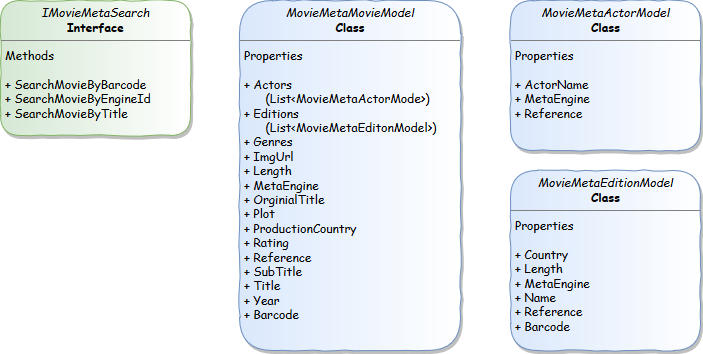

The diagram above was exported from draw.io. Its source (the exported page's mxGraphModel, read from the mxfile embedded in the PNG):
<mxGraphModel dx="1394" dy="771" grid="1" gridSize="10" guides="1" tooltips="1" connect="1" arrows="1" fold="1" page="1" pageScale="1" pageWidth="827" pageHeight="1169" math="0" shadow="0">
  <root>
    <mxCell id="0" />
    <mxCell id="1" parent="0" />
    <mxCell id="6bFl-Gt-YlIcDTlUKbAs-19" value="&lt;p style=&quot;margin: 0px ; margin-top: 4px ; text-align: center&quot;&gt;&lt;i&gt;IMovieMetaSearch&lt;/i&gt;&lt;br&gt;&lt;b&gt;Interface&lt;/b&gt;&lt;br&gt;&lt;/p&gt;&lt;hr size=&quot;1&quot;&gt;&lt;p style=&quot;margin: 0px ; margin-left: 4px&quot;&gt;Methods&lt;/p&gt;&lt;p style=&quot;margin: 0px ; margin-left: 4px&quot;&gt;&lt;br&gt;&lt;/p&gt;&lt;p style=&quot;margin: 0px ; margin-left: 4px&quot;&gt;+ SearchMovieByBarcode&lt;/p&gt;&lt;p style=&quot;margin: 0px ; margin-left: 4px&quot;&gt;+ SearchMovieByEngineId&lt;/p&gt;&lt;p style=&quot;margin: 0px ; margin-left: 4px&quot;&gt;+ SearchMovieByTitle&lt;br&gt;&lt;/p&gt;" style="verticalAlign=top;align=left;overflow=fill;fontSize=12;fontFamily=Comic Sans MS;html=1;strokeColor=#82b366;fillColor=#d5e8d4;shadow=1;comic=1;rounded=1;gradientDirection=east;gradientColor=#ffffff;" parent="1" vertex="1">
      <mxGeometry x="20" y="30" width="190" height="135" as="geometry" />
    </mxCell>
    <mxCell id="6bFl-Gt-YlIcDTlUKbAs-22" value="&lt;p style=&quot;margin: 0px ; margin-top: 4px ; text-align: center&quot;&gt;&lt;i&gt;MovieMetaActorModel&lt;/i&gt;&lt;br&gt;&lt;b&gt;Class&lt;/b&gt;&lt;br&gt;&lt;/p&gt;&lt;hr size=&quot;1&quot;&gt;&lt;p style=&quot;margin: 0px ; margin-left: 4px&quot;&gt;Properties&lt;/p&gt;&lt;p style=&quot;margin: 0px ; margin-left: 4px&quot;&gt;&lt;br&gt;&lt;/p&gt;&lt;p style=&quot;margin: 0px ; margin-left: 4px&quot;&gt;+ ActorName&lt;/p&gt;&lt;p style=&quot;margin: 0px ; margin-left: 4px&quot;&gt;+ MetaEngine&lt;br&gt;&lt;/p&gt;&lt;p style=&quot;margin: 0px ; margin-left: 4px&quot;&gt;+ Reference&lt;br&gt;&lt;/p&gt;" style="verticalAlign=top;align=left;overflow=fill;fontSize=12;fontFamily=Comic Sans MS;html=1;strokeColor=#6c8ebf;fillColor=#dae8fc;gradientColor=#ffffff;gradientDirection=east;rounded=1;shadow=1;comic=1;" parent="1" vertex="1">
      <mxGeometry x="530" y="30" width="190" height="150" as="geometry" />
    </mxCell>
    <mxCell id="6bFl-Gt-YlIcDTlUKbAs-23" value="&lt;p style=&quot;margin: 0px ; margin-top: 4px ; text-align: center&quot;&gt;&lt;i&gt;MovieMetaEditionModel&lt;/i&gt;&lt;br&gt;&lt;b&gt;Class&lt;/b&gt;&lt;br&gt;&lt;/p&gt;&lt;hr size=&quot;1&quot;&gt;&lt;p style=&quot;margin: 0px ; margin-left: 4px&quot;&gt;Properties&lt;/p&gt;&lt;p style=&quot;margin: 0px ; margin-left: 4px&quot;&gt;&lt;br&gt;&lt;/p&gt;&lt;p style=&quot;margin: 0px ; margin-left: 4px&quot;&gt;+ Country&lt;/p&gt;&lt;p style=&quot;margin: 0px ; margin-left: 4px&quot;&gt;+ Length&lt;br&gt;&lt;/p&gt;&lt;p style=&quot;margin: 0px ; margin-left: 4px&quot;&gt;+ MetaEngine&lt;/p&gt;&lt;p style=&quot;margin: 0px ; margin-left: 4px&quot;&gt;+ Name&lt;br&gt;&lt;/p&gt;&lt;p style=&quot;margin: 0px ; margin-left: 4px&quot;&gt;+ Reference&lt;/p&gt;&lt;p style=&quot;margin: 0px ; margin-left: 4px&quot;&gt;+ Barcode&lt;br&gt;&lt;/p&gt;" style="verticalAlign=top;align=left;overflow=fill;fontSize=12;fontFamily=Comic Sans MS;html=1;strokeColor=#6c8ebf;fillColor=#dae8fc;gradientColor=#ffffff;gradientDirection=east;rounded=1;shadow=1;comic=1;glass=0;" parent="1" vertex="1">
      <mxGeometry x="530" y="200" width="190" height="180" as="geometry" />
    </mxCell>
    <mxCell id="6bFl-Gt-YlIcDTlUKbAs-24" value="&lt;p style=&quot;margin: 0px ; margin-top: 4px ; text-align: center&quot;&gt;&lt;i&gt;MovieMetaMovieModel&lt;/i&gt;&lt;br&gt;&lt;b&gt;Class&lt;/b&gt;&lt;br&gt;&lt;/p&gt;&lt;hr size=&quot;1&quot;&gt;&lt;p style=&quot;margin: 0px ; margin-left: 4px&quot;&gt;Properties&lt;/p&gt;&lt;p style=&quot;margin: 0px ; margin-left: 4px&quot;&gt;&lt;br&gt;&lt;/p&gt;&lt;p style=&quot;margin: 0px ; margin-left: 4px&quot;&gt;+ Actors &lt;br&gt;&lt;/p&gt;&lt;p style=&quot;margin: 0px ; margin-left: 4px&quot;&gt;&amp;nbsp;&amp;nbsp;&amp;nbsp;&amp;nbsp;&amp;nbsp; (List&amp;lt;MovieMetaActorMode&amp;gt;)&lt;br&gt;&lt;/p&gt;&lt;p style=&quot;margin: 0px ; margin-left: 4px&quot;&gt;+ Editions &lt;br&gt;&lt;/p&gt;&lt;p style=&quot;margin: 0px ; margin-left: 4px&quot;&gt;&amp;nbsp;&amp;nbsp;&amp;nbsp;&amp;nbsp;&amp;nbsp; (List&amp;lt;MovieMetaEditonModel&amp;gt;)&lt;br&gt;&lt;/p&gt;&lt;p style=&quot;margin: 0px ; margin-left: 4px&quot;&gt;+ Genres&lt;/p&gt;&lt;p style=&quot;margin: 0px ; margin-left: 4px&quot;&gt;+ ImgUrl&lt;/p&gt;&lt;p style=&quot;margin: 0px ; margin-left: 4px&quot;&gt;+ Length&lt;br&gt;&lt;/p&gt;&lt;p style=&quot;margin: 0px ; margin-left: 4px&quot;&gt;+ MetaEngine&lt;/p&gt;&lt;p style=&quot;margin: 0px ; margin-left: 4px&quot;&gt;+ OrginialTitle&lt;/p&gt;&lt;p style=&quot;margin: 0px ; margin-left: 4px&quot;&gt;+ Plot&lt;br&gt;&lt;/p&gt;&lt;p style=&quot;margin: 0px ; margin-left: 4px&quot;&gt;+ ProductionCountry&lt;/p&gt;&lt;p style=&quot;margin: 0px ; margin-left: 4px&quot;&gt;+ Rating&lt;br&gt;&lt;/p&gt;&lt;p style=&quot;margin: 0px ; margin-left: 4px&quot;&gt;+ Reference&lt;/p&gt;&lt;p style=&quot;margin: 0px ; margin-left: 4px&quot;&gt;+ SubTitle&lt;/p&gt;&lt;p style=&quot;margin: 0px ; margin-left: 4px&quot;&gt;+ Title&lt;/p&gt;&lt;p style=&quot;margin: 0px ; margin-left: 4px&quot;&gt;+ Year&lt;/p&gt;&lt;p style=&quot;margin: 0px ; margin-left: 4px&quot;&gt;+ Barcode&lt;br&gt;&lt;/p&gt;" style="verticalAlign=top;align=left;overflow=fill;fontSize=12;fontFamily=Comic Sans MS;html=1;strokeColor=#6c8ebf;fillColor=#dae8fc;gradientColor=#ffffff;gradientDirection=east;rounded=1;comic=1;shadow=1;" parent="1" vertex="1">
      <mxGeometry x="259" y="30" width="221" height="350" as="geometry" />
    </mxCell>
  </root>
</mxGraphModel>